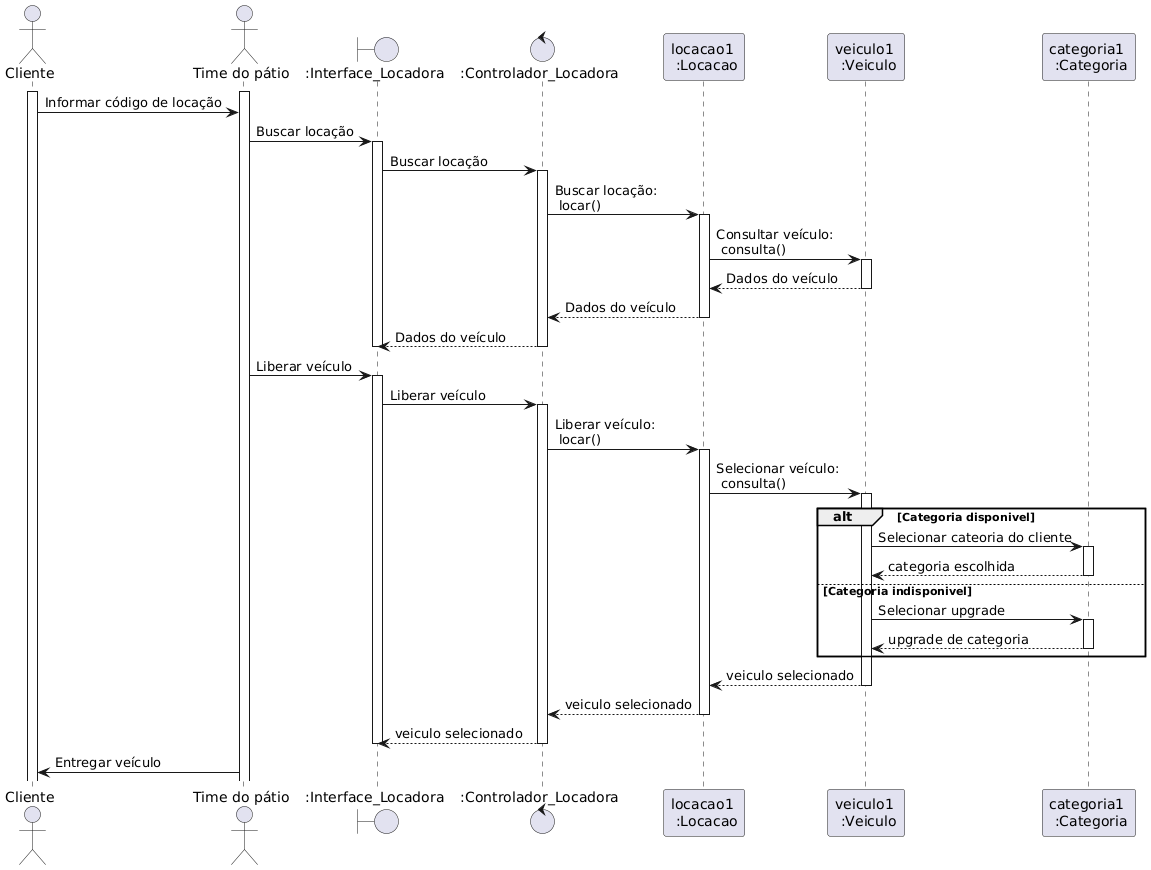

The diagram above was rendered by PlantUML. Its source (embedded in the PNG):
@startuml

actor Cliente
actor "Time do pátio" as patio
activate Cliente
activate patio

boundary ":Interface_Locadora" as interface
control ":Controlador_Locadora" as controler

participant "locacao1 \n :Locacao" as locacao
participant "veiculo1 \n :Veiculo" as veiculo
participant "categoria1 \n :Categoria" as categoria

Cliente -> patio : Informar código de locação
patio -> interface ++: Buscar locação
interface -> controler ++: Buscar locação
controler -> locacao ++: Buscar locação: \n locar()
locacao -> veiculo ++: Consultar veículo: \n consulta()
veiculo --> locacao --: Dados do veículo
locacao --> controler --: Dados do veículo
controler --> interface --: Dados do veículo
deactivate interface

patio -> interface ++: Liberar veículo
interface -> controler ++: Liberar veículo
controler -> locacao ++: Liberar veículo: \n locar()

locacao -> veiculo ++: Selecionar veículo: \n consulta()

alt Categoria disponivel
  veiculo -> categoria ++: Selecionar cateoria do cliente
  categoria --> veiculo --: categoria escolhida 
else Categoria indisponivel
  veiculo -> categoria ++: Selecionar upgrade
  categoria --> veiculo --: upgrade de categoria
end

veiculo --> locacao --: veiculo selecionado

locacao --> controler --: veiculo selecionado
controler --> interface --: veiculo selecionado
deactivate interface

patio -> Cliente : Entregar veículo

@enduml